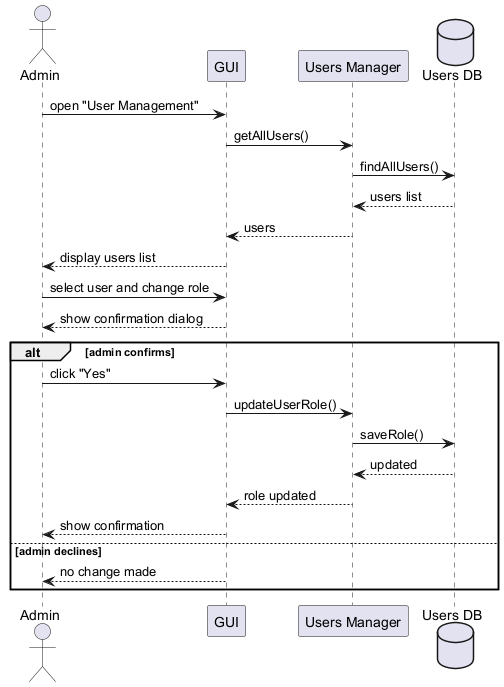

The diagram above was rendered by PlantUML. Its source (embedded in the PNG):
@startuml
actor Admin
participant GUI
participant "Users Manager" as UM
database "Users DB" as DB

Admin -> GUI : open "User Management"
GUI -> UM : getAllUsers()
UM -> DB : findAllUsers()
DB --> UM : users list
UM --> GUI : users
GUI --> Admin : display users list
Admin -> GUI : select user and change role
GUI --> Admin : show confirmation dialog
alt admin confirms
Admin -> GUI : click "Yes"
GUI -> UM : updateUserRole()
UM -> DB : saveRole()
DB --> UM : updated
UM --> GUI : role updated
GUI --> Admin : show confirmation
else admin declines
GUI --> Admin : no change made
end
@enduml